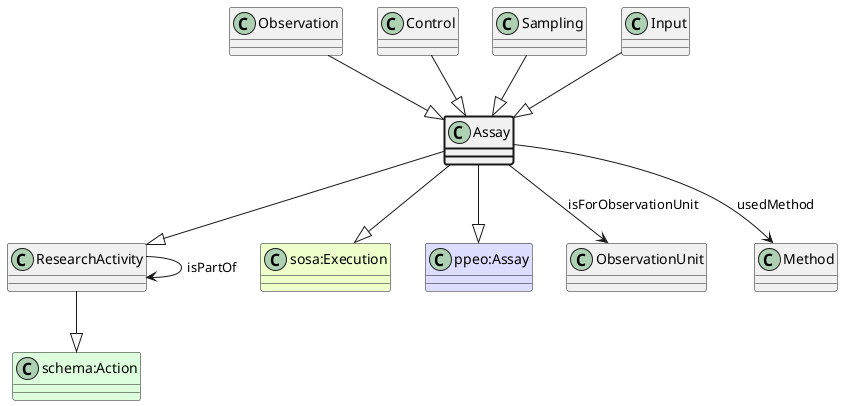

The diagram above was rendered by PlantUML. Its source (embedded in the PNG):
@startuml
class Assay  #line.bold
class ResearchActivity  
class "schema:Action" #DDFFDD 
ResearchActivity --|> "schema:Action"
Assay --|> ResearchActivity
class "sosa:Execution" #EEFFCC 
Assay --|> "sosa:Execution"
class "ppeo:Assay" #DDDDFF 
Assay --|> "ppeo:Assay"
class ObservationUnit 
Assay --> ObservationUnit : isForObservationUnit
class Method 
Assay --> Method : usedMethod
class ResearchActivity 
ResearchActivity --> ResearchActivity : isPartOf
class Observation 
Observation --|> Assay
class Control 
Control --|> Assay
class Sampling 
Sampling --|> Assay
class Input 
Input --|> Assay
@enduml